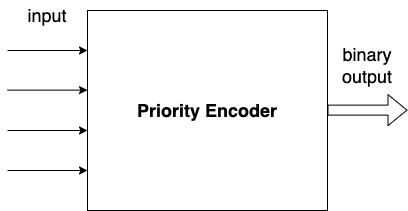

The diagram above was exported from draw.io. Its source (the exported page's mxGraphModel, read from the mxfile embedded in the PNG):
<mxGraphModel dx="1145" dy="860" grid="1" gridSize="10" guides="1" tooltips="1" connect="1" arrows="1" fold="1" page="1" pageScale="1" pageWidth="827" pageHeight="1169" math="0" shadow="0">
  <root>
    <mxCell id="0" />
    <mxCell id="1" parent="0" />
    <mxCell id="jVwB2hUj5sK6m_lPe0qu-1" value="Priority Encoder" style="rounded=0;whiteSpace=wrap;html=1;fontStyle=1;fontSize=18;" parent="1" vertex="1">
      <mxGeometry x="320" y="240" width="240" height="200" as="geometry" />
    </mxCell>
    <mxCell id="jVwB2hUj5sK6m_lPe0qu-2" value="" style="endArrow=classic;html=1;rounded=0;" parent="1" edge="1">
      <mxGeometry width="50" height="50" relative="1" as="geometry">
        <mxPoint x="240" y="280" as="sourcePoint" />
        <mxPoint x="320" y="280" as="targetPoint" />
      </mxGeometry>
    </mxCell>
    <mxCell id="jVwB2hUj5sK6m_lPe0qu-3" value="" style="endArrow=classic;html=1;rounded=0;" parent="1" edge="1">
      <mxGeometry width="50" height="50" relative="1" as="geometry">
        <mxPoint x="240" y="319.62" as="sourcePoint" />
        <mxPoint x="320" y="319.62" as="targetPoint" />
      </mxGeometry>
    </mxCell>
    <mxCell id="jVwB2hUj5sK6m_lPe0qu-4" value="" style="endArrow=classic;html=1;rounded=0;" parent="1" edge="1">
      <mxGeometry width="50" height="50" relative="1" as="geometry">
        <mxPoint x="240" y="360" as="sourcePoint" />
        <mxPoint x="320" y="360" as="targetPoint" />
      </mxGeometry>
    </mxCell>
    <mxCell id="jVwB2hUj5sK6m_lPe0qu-5" value="" style="shape=flexArrow;endArrow=classic;html=1;rounded=0;" parent="1" edge="1">
      <mxGeometry width="50" height="50" relative="1" as="geometry">
        <mxPoint x="560" y="339.62" as="sourcePoint" />
        <mxPoint x="640" y="339.62" as="targetPoint" />
      </mxGeometry>
    </mxCell>
    <mxCell id="jVwB2hUj5sK6m_lPe0qu-6" value="" style="endArrow=classic;html=1;rounded=0;" parent="1" edge="1">
      <mxGeometry width="50" height="50" relative="1" as="geometry">
        <mxPoint x="240" y="400" as="sourcePoint" />
        <mxPoint x="320" y="400" as="targetPoint" />
      </mxGeometry>
    </mxCell>
    <mxCell id="jVwB2hUj5sK6m_lPe0qu-7" value="binary output" style="text;html=1;strokeColor=none;fillColor=none;align=center;verticalAlign=middle;whiteSpace=wrap;rounded=0;fontSize=18;" parent="1" vertex="1">
      <mxGeometry x="570" y="280" width="60" height="30" as="geometry" />
    </mxCell>
    <mxCell id="jVwB2hUj5sK6m_lPe0qu-8" value="input" style="text;html=1;strokeColor=none;fillColor=none;align=center;verticalAlign=middle;whiteSpace=wrap;rounded=0;fontSize=18;" parent="1" vertex="1">
      <mxGeometry x="250" y="230" width="60" height="30" as="geometry" />
    </mxCell>
  </root>
</mxGraphModel>